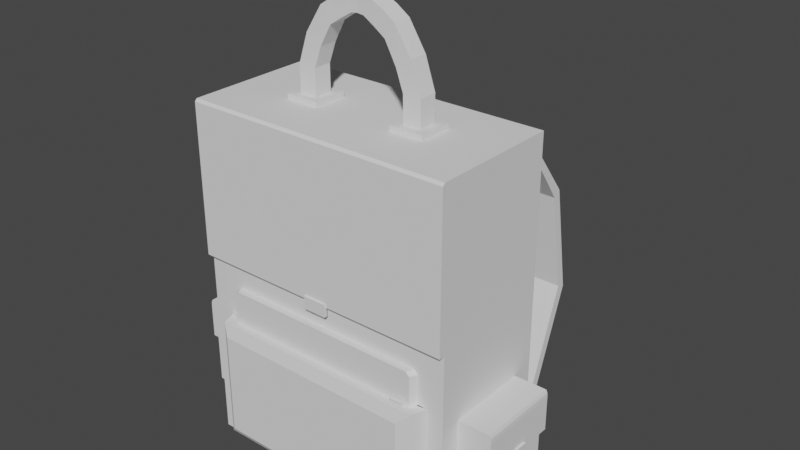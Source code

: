 # Source: mochila.blend  (saved by Blender 3.4.6; exported with 4.5.12 LTS)
import bpy
from mathutils import Matrix  # noqa: F401  (used for matrix-valued properties, if any)

bpy.ops.wm.read_factory_settings(use_empty=True)
scene = bpy.context.scene
scene.name = 'Scene'

# ---- collections
col_collection = bpy.data.collections.new('Collection'); scene.collection.children.link(col_collection)

# ---- world
world_world = bpy.data.worlds.new('World'); scene.world = world_world
world_world.use_nodes = True; world_world.node_tree.nodes.clear()
_N = world_world.node_tree.nodes; _L = world_world.node_tree.links
n0 = _N.new('ShaderNodeOutputWorld'); n0.name = 'World Output'; n0.location = (300, 300)
n1 = _N.new('ShaderNodeBackground'); n1.name = 'Background'; n1.location = (10, 300)
n1.inputs[0].default_value = (0.05088, 0.05088, 0.05088, 1.0)
_L.new(n1.outputs[0], n0.inputs[0])
n0.is_active_output = True
world_world.color = (0.05088, 0.05088, 0.05088)
world_world.use_sun_shadow = False
world_world.sun_shadow_jitter_overblur = 0.0

# ---- meshes
me_cube_001 = bpy.data.meshes.new('Cube.001')
me_cube_001.from_pydata([(-1.0, -0.4652, -1.0), (-1.0, -0.4652, 1.527), (-1.0, 0.4652, -1.0), (-1.0, 0.4652, 1.527), (1.0, -0.4652, -1.0), (1.0, -0.4652, 1.527), (1.0, 0.4652, -1.0), (1.0, 0.4652, 1.527), (-1.0, -0.4652, 1.587), (-1.0, 0.4652, 1.587), (1.0, 0.4652, 1.587), (1.0, -0.4652, 1.587), (1.0, -0.5095, 1.527), (-1.0, -0.5095, 1.527), (1.0, -0.4652, 0.46), (-1.0, -0.4652, 0.46), (1.0, -0.5095, 0.46), (-1.0, -0.5095, 0.46), (1.0, -0.4918, 1.587), (1.0, -0.5095, 1.569), (-1.0, -0.5095, 1.569), (-1.0, -0.4918, 1.587)], [], [(0, 1, 3, 2), (2, 3, 7, 6), (6, 7, 5, 4), (4, 5, 1, 0), (2, 6, 4, 0), (5, 7, 10, 11), (10, 9, 8, 11), (3, 1, 8, 9), (8, 1, 13, 20, 21), (7, 3, 9, 10), (5, 11, 18, 19, 12), (13, 12, 19, 20), (13, 1, 15, 17), (15, 14, 16, 17), (5, 12, 16, 14), (1, 5, 14, 15), (12, 13, 17, 16), (18, 21, 20, 19), (11, 8, 21, 18)])
_uv = me_cube_001.uv_layers.new(name='UVMap')
_uv.uv.foreach_set('vector', [0.375, 0.0, 0.625, 0.0, 0.625, 0.25, 0.375, 0.25, 0.375, 0.25, 0.625, 0.25, 0.625, 0.5, 0.375, 0.5, 0.375, 0.5, 0.625, 0.5, 0.625, 0.75, 0.375, 0.75, 0.375, 0.75, 0.625, 0.75, 0.625, 1.0, 0.375, 1.0, 0.125, 0.5, 0.375, 0.5, 0.375, 0.75, 0.125, 0.75, 0.625, 0.75, 0.625, 0.5, 0.625, 0.5, 0.625, 0.75, 0.625, 0.5, 0.875, 0.5, 0.875, 0.75, 0.625, 0.75, 0.625, 0.25, 0.625, 0.0, 0.625, 0.0, 0.625, 0.25, 0.625, 0.0, 0.625, 0.0, 0.625, 0.0, 0.625, 0.0, 0.625, 0.0, 0.625, 0.5, 0.625, 0.25, 0.625, 0.25, 0.625, 0.5, 0.625, 0.75, 0.625, 0.75, 0.625, 0.75, 0.625, 0.75, 0.625, 0.75, 0.625, 1.0, 0.625, 0.75, 0.625, 0.75, 0.625, 1.0, 0.625, 0.0, 0.625, 0.0, 0.625, 0.0, 0.625, 0.0, 0.625, 1.0, 0.625, 0.75, 0.625, 0.75, 0.625, 1.0, 0.625, 0.75, 0.625, 0.75, 0.625, 0.75, 0.625, 0.75, 0.625, 1.0, 0.625, 0.75, 0.625, 0.75, 0.625, 1.0, 0.625, 0.75, 0.625, 1.0, 0.625, 1.0, 0.625, 0.75, 0.625, 0.75, 0.625, 1.0, 0.625, 1.0, 0.625, 0.75, 0.625, 0.75, 0.875, 0.75, 0.875, 0.75, 0.625, 0.75])
me_cube_001.update()
me_cube_002 = bpy.data.meshes.new('Cube.002')
me_cube_002.from_pydata([(-1.0, -0.4652, 1.527), (-1.0, 0.4652, 1.527), (1.0, -0.4652, 1.527), (1.0, 0.4652, 1.527)], [], [(3, 1, 0, 2)])
_uv = me_cube_002.uv_layers.new(name='UVMap')
_uv.uv.foreach_set('vector', [0.625, 0.5, 0.875, 0.5, 0.875, 0.75, 0.625, 0.75])
me_cube_002.update()
me_cube_003 = bpy.data.meshes.new('Cube.003')
me_cube_003.from_pydata([(-0.8465, -0.4652, -0.8905), (-0.8465, -0.4652, 0.02588), (0.878, -0.4652, -0.8905), (0.878, -0.4652, 0.02588), (-0.7652, -0.6051, -0.8409), (-0.7652, -0.6051, -0.06971), (0.7388, -0.6051, -0.06971), (0.7388, -0.6051, -0.8409), (-0.8088, -0.578, -0.8905), (-0.8088, -0.578, 0.02588), (0.8403, -0.578, 0.02588), (0.8403, -0.578, -0.8905), (0.812, -0.4411, 0.01768), (-0.7805, -0.4411, 0.01768), (0.7772, -0.5185, 0.01768), (-0.7457, -0.5185, 0.01768), (0.786, -0.4411, 0.2718), (0.814, -0.4411, 0.246), (-0.7785, -0.4411, 0.246), (-0.7501, -0.4411, 0.2718), (0.7792, -0.5185, 0.246), (0.7512, -0.5185, 0.2718), (-0.7153, -0.5185, 0.2718), (-0.7437, -0.5185, 0.246)], [], [(2, 0, 1, 3), (7, 6, 5, 4), (0, 2, 11, 8), (1, 0, 8, 9), (10, 3, 12, 14), (2, 3, 10, 11), (4, 5, 9, 8), (6, 7, 11, 10), (7, 4, 8, 11), (5, 6, 10, 9), (15, 14, 20, 21, 22, 23), (9, 10, 14, 15), (3, 1, 13, 12), (1, 9, 15, 13), (14, 12, 17, 20), (16, 19, 22, 21), (13, 15, 23, 18), (22, 19, 18, 23), (20, 17, 16, 21), (12, 13, 18, 19, 16, 17)])
_uv = me_cube_003.uv_layers.new(name='UVMap')
_uv.uv.foreach_set('vector', [0.375, 0.75, 0.375, 1.0, 0.625, 1.0, 0.625, 0.75, 0.3948, 0.761, 0.6052, 0.761, 0.6052, 0.989, 0.3948, 0.989, 0.375, 1.0, 0.375, 0.75, 0.375, 0.75, 0.375, 1.0, 0.625, 1.0, 0.375, 1.0, 0.375, 1.0, 0.625, 1.0, 0.625, 0.75, 0.625, 0.75, 0.625, 0.75, 0.625, 0.75, 0.375, 0.75, 0.625, 0.75, 0.625, 0.75, 0.375, 0.75, 0.3948, 0.989, 0.6052, 0.989, 0.625, 1.0, 0.375, 1.0, 0.6052, 0.761, 0.3948, 0.761, 0.375, 0.75, 0.625, 0.75, 0.3948, 0.761, 0.3948, 0.989, 0.375, 1.0, 0.375, 0.75, 0.6052, 0.989, 0.6052, 0.761, 0.625, 0.75, 0.625, 1.0, 0.625, 1.0, 0.625, 0.75, 0.625, 0.75, 0.625, 0.7546, 0.625, 0.9954, 0.625, 1.0, 0.625, 1.0, 0.625, 0.75, 0.625, 0.75, 0.625, 1.0, 0.625, 0.75, 0.625, 1.0, 0.625, 1.0, 0.625, 0.75, 0.625, 1.0, 0.625, 1.0, 0.625, 1.0, 0.625, 1.0, 0.625, 0.75, 0.625, 0.75, 0.625, 0.75, 0.625, 0.75, 0.625, 0.7544, 0.625, 0.9956, 0.625, 0.9954, 0.625, 0.7546, 0.625, 1.0, 0.625, 1.0, 0.625, 1.0, 0.625, 1.0, 0.625, 0.9954, 0.625, 0.9956, 0.625, 1.0, 0.625, 1.0, 0.625, 0.75, 0.625, 0.75, 0.625, 0.7544, 0.625, 0.7546, 0.625, 0.75, 0.625, 1.0, 0.625, 1.0, 0.625, 0.9956, 0.625, 0.7544, 0.625, 0.75])
me_cube_003.update()
me_cube_004 = bpy.data.meshes.new('Cube.004')
me_cube_004.from_pydata([(-1.0, -1.0, -1.0), (-1.0, -1.0, 1.0), (-1.0, 1.0, -1.0), (-1.0, 1.0, 1.0), (1.0, -1.0, -1.0), (1.0, -1.0, 1.0), (1.0, 1.0, -1.0), (1.0, 1.0, 1.0), (-1.034, -1.0, 1.172), (-1.034, 1.0, 1.172), (0.9657, 1.0, 1.172), (0.9657, -1.0, 1.172), (1.386, 1.0, 1.0), (1.386, -1.0, 1.0), (1.0, 1.0, 0.1768), (1.0, -1.0, 0.1768), (1.386, 1.0, 0.1768), (1.386, -1.0, 0.1768), (1.277, 1.0, 1.172), (1.366, 1.0, 1.099), (1.366, -1.0, 1.099), (1.277, -1.0, 1.172)], [], [(0, 1, 3, 2), (2, 3, 7, 6), (6, 7, 5, 4), (4, 5, 1, 0), (2, 6, 4, 0), (7, 3, 9, 10), (10, 9, 8, 11), (11, 5, 13, 20, 21), (3, 1, 8, 9), (1, 5, 11, 8), (7, 10, 18, 19, 12), (13, 12, 19, 20), (13, 5, 15, 17), (15, 14, 16, 17), (12, 13, 17, 16), (7, 12, 16, 14), (5, 7, 14, 15), (18, 21, 20, 19), (10, 11, 21, 18)])
_uv = me_cube_004.uv_layers.new(name='UVMap')
_uv.uv.foreach_set('vector', [0.375, 0.0, 0.625, 0.0, 0.625, 0.25, 0.375, 0.25, 0.375, 0.25, 0.625, 0.25, 0.625, 0.5, 0.375, 0.5, 0.375, 0.5, 0.625, 0.5, 0.625, 0.75, 0.375, 0.75, 0.375, 0.75, 0.625, 0.75, 0.625, 1.0, 0.375, 1.0, 0.125, 0.5, 0.375, 0.5, 0.375, 0.75, 0.125, 0.75, 0.625, 0.5, 0.625, 0.25, 0.625, 0.25, 0.625, 0.5, 0.625, 0.5, 0.875, 0.5, 0.875, 0.75, 0.625, 0.75, 0.625, 0.75, 0.625, 0.75, 0.625, 0.75, 0.625, 0.75, 0.625, 0.75, 0.625, 0.25, 0.625, 0.0, 0.625, 0.0, 0.625, 0.25, 0.625, 1.0, 0.625, 0.75, 0.625, 0.75, 0.625, 1.0, 0.625, 0.5, 0.625, 0.5, 0.625, 0.5, 0.625, 0.5, 0.625, 0.5, 0.625, 0.75, 0.625, 0.5, 0.625, 0.5, 0.625, 0.75, 0.625, 0.75, 0.625, 0.75, 0.625, 0.75, 0.625, 0.75, 0.625, 0.75, 0.625, 0.5, 0.625, 0.5, 0.625, 0.75, 0.625, 0.5, 0.625, 0.75, 0.625, 0.75, 0.625, 0.5, 0.625, 0.5, 0.625, 0.5, 0.625, 0.5, 0.625, 0.5, 0.625, 0.75, 0.625, 0.5, 0.625, 0.5, 0.625, 0.75, 0.625, 0.5, 0.625, 0.75, 0.625, 0.75, 0.625, 0.5, 0.625, 0.5, 0.625, 0.75, 0.625, 0.75, 0.625, 0.5])
me_cube_004.update()
me_cube_005 = bpy.data.meshes.new('Cube.005')
me_cube_005.from_pydata([(-1.0, -1.0, 1.0), (-1.0, 1.0, 1.0), (1.0, -1.0, 1.0), (1.0, 1.0, 1.0)], [], [(3, 1, 0, 2)])
_uv = me_cube_005.uv_layers.new(name='UVMap')
_uv.uv.foreach_set('vector', [0.625, 0.5, 0.875, 0.5, 0.875, 0.75, 0.625, 0.75])
me_cube_005.update()
me_cube_006 = bpy.data.meshes.new('Cube.006')
me_cube_006.from_pydata([(-2.089, 0.3452, 1.037), (-2.089, 0.3452, 1.2), (-2.06, 0.4723, 1.085), (-2.06, 0.4723, 1.153), (-1.772, 0.3452, 1.037), (-1.772, 0.3452, 1.2), (-1.802, 0.4723, 1.085), (-1.802, 0.4723, 1.153), (-2.089, 0.4723, 1.2), (-2.089, 0.4723, 1.037), (-1.772, 0.4723, 1.037), (-1.772, 0.4723, 1.2), (-2.06, 0.7089, 1.153), (-2.06, 0.7089, 1.085), (-1.802, 0.7089, 1.085), (-1.802, 0.7089, 1.153), (-2.06, 1.08, 0.6716), (-2.06, 1.026, 0.63), (-1.802, 1.026, 0.63), (-1.802, 1.08, 0.6716), (-2.06, 1.224, -0.1389), (-2.06, 1.16, -0.1156), (-1.802, 1.16, -0.1156), (-1.802, 1.224, -0.1389), (-2.06, 0.9387, -0.9166), (-2.06, 0.8866, -0.8726), (-1.802, 0.8866, -0.8726), (-1.802, 0.9387, -0.9166), (-1.891, 0.2115, -1.109), (-1.891, 0.1594, -1.065), (-1.633, 0.1594, -1.065), (-1.633, 0.2115, -1.109), (-3.013, 0.3452, 1.037), (-3.013, 0.3452, 1.2), (-3.043, 0.4723, 1.085), (-3.043, 0.4723, 1.153), (-3.33, 0.3452, 1.037), (-3.33, 0.3452, 1.2), (-3.3, 0.4723, 1.085), (-3.3, 0.4723, 1.153), (-3.013, 0.4723, 1.2), (-3.013, 0.4723, 1.037), (-3.33, 0.4723, 1.037), (-3.33, 0.4723, 1.2), (-3.043, 0.7089, 1.153), (-3.043, 0.7089, 1.085), (-3.3, 0.7089, 1.085), (-3.3, 0.7089, 1.153), (-3.043, 1.08, 0.6716), (-3.043, 1.026, 0.63), (-3.3, 1.026, 0.63), (-3.3, 1.08, 0.6716), (-3.043, 1.224, -0.1389), (-3.043, 1.16, -0.1156), (-3.3, 1.16, -0.1156), (-3.3, 1.224, -0.1389), (-3.043, 0.9387, -0.9166), (-3.043, 0.8866, -0.8726), (-3.3, 0.8866, -0.8726), (-3.3, 0.9387, -0.9166), (-3.212, 0.2115, -1.109), (-3.212, 0.1594, -1.065), (-3.469, 0.1594, -1.065), (-3.469, 0.2115, -1.109)], [], [(0, 1, 8, 9), (7, 6, 14, 15), (10, 11, 5, 4), (4, 5, 1, 0), (9, 10, 4, 0), (11, 8, 1, 5), (3, 2, 9, 8), (2, 6, 10, 9), (7, 3, 8, 11), (6, 7, 11, 10), (14, 13, 17, 18), (6, 2, 13, 14), (3, 7, 15, 12), (2, 3, 12, 13), (16, 19, 23, 20), (12, 15, 19, 16), (13, 12, 16, 17), (15, 14, 18, 19), (23, 22, 26, 27), (17, 16, 20, 21), (19, 18, 22, 23), (18, 17, 21, 22), (24, 27, 31, 28), (22, 21, 25, 26), (20, 23, 27, 24), (21, 20, 24, 25), (29, 28, 31, 30), (25, 24, 28, 29), (27, 26, 30, 31), (26, 25, 29, 30), (32, 41, 40, 33), (39, 47, 46, 38), (42, 36, 37, 43), (36, 32, 33, 37), (41, 32, 36, 42), (43, 37, 33, 40), (35, 40, 41, 34), (34, 41, 42, 38), (39, 43, 40, 35), (38, 42, 43, 39), (46, 50, 49, 45), (38, 46, 45, 34), (35, 44, 47, 39), (34, 45, 44, 35), (48, 52, 55, 51), (44, 48, 51, 47), (45, 49, 48, 44), (47, 51, 50, 46), (55, 59, 58, 54), (49, 53, 52, 48), (51, 55, 54, 50), (50, 54, 53, 49), (56, 60, 63, 59), (54, 58, 57, 53), (52, 56, 59, 55), (53, 57, 56, 52), (61, 62, 63, 60), (57, 61, 60, 56), (59, 63, 62, 58), (58, 62, 61, 57)])
_uv = me_cube_006.uv_layers.new(name='UVMap')
_uv.uv.foreach_set('vector', [0.375, 0.0, 0.625, 0.0, 0.625, 0.25, 0.375, 0.25, 0.5791, 0.4764, 0.4209, 0.4764, 0.4209, 0.4764, 0.5791, 0.4764, 0.375, 0.5, 0.625, 0.5, 0.625, 0.75, 0.375, 0.75, 0.375, 0.75, 0.625, 0.75, 0.625, 1.0, 0.375, 1.0, 0.125, 0.5, 0.375, 0.5, 0.375, 0.75, 0.125, 0.75, 0.625, 0.5, 0.875, 0.5, 0.875, 0.75, 0.625, 0.75, 0.5791, 0.2736, 0.4209, 0.2736, 0.375, 0.25, 0.625, 0.25, 0.4209, 0.2736, 0.4209, 0.4764, 0.375, 0.5, 0.375, 0.25, 0.5791, 0.4764, 0.5791, 0.2736, 0.625, 0.25, 0.625, 0.5, 0.4209, 0.4764, 0.5791, 0.4764, 0.625, 0.5, 0.375, 0.5, 0.4209, 0.4764, 0.4209, 0.2736, 0.4209, 0.2736, 0.4209, 0.4764, 0.4209, 0.4764, 0.4209, 0.2736, 0.4209, 0.2736, 0.4209, 0.4764, 0.5791, 0.2736, 0.5791, 0.4764, 0.5791, 0.4764, 0.5791, 0.2736, 0.4209, 0.2736, 0.5791, 0.2736, 0.5791, 0.2736, 0.4209, 0.2736, 0.5791, 0.2736, 0.5791, 0.4764, 0.5791, 0.4764, 0.5791, 0.2736, 0.5791, 0.2736, 0.5791, 0.4764, 0.5791, 0.4764, 0.5791, 0.2736, 0.4209, 0.2736, 0.5791, 0.2736, 0.5791, 0.2736, 0.4209, 0.2736, 0.5791, 0.4764, 0.4209, 0.4764, 0.4209, 0.4764, 0.5791, 0.4764, 0.5791, 0.4764, 0.4209, 0.4764, 0.4209, 0.4764, 0.5791, 0.4764, 0.4209, 0.2736, 0.5791, 0.2736, 0.5791, 0.2736, 0.4209, 0.2736, 0.5791, 0.4764, 0.4209, 0.4764, 0.4209, 0.4764, 0.5791, 0.4764, 0.4209, 0.4764, 0.4209, 0.2736, 0.4209, 0.2736, 0.4209, 0.4764, 0.5791, 0.2736, 0.5791, 0.4764, 0.5791, 0.4764, 0.5791, 0.2736, 0.4209, 0.4764, 0.4209, 0.2736, 0.4209, 0.2736, 0.4209, 0.4764, 0.5791, 0.2736, 0.5791, 0.4764, 0.5791, 0.4764, 0.5791, 0.2736, 0.4209, 0.2736, 0.5791, 0.2736, 0.5791, 0.2736, 0.4209, 0.2736, 0.4209, 0.2736, 0.5791, 0.2736, 0.5791, 0.4764, 0.4209, 0.4764, 0.4209, 0.2736, 0.5791, 0.2736, 0.5791, 0.2736, 0.4209, 0.2736, 0.5791, 0.4764, 0.4209, 0.4764, 0.4209, 0.4764, 0.5791, 0.4764, 0.4209, 0.4764, 0.4209, 0.2736, 0.4209, 0.2736, 0.4209, 0.4764, 0.375, 0.0, 0.375, 0.25, 0.625, 0.25, 0.625, 0.0, 0.5791, 0.4764, 0.5791, 0.4764, 0.4209, 0.4764, 0.4209, 0.4764, 0.375, 0.5, 0.375, 0.75, 0.625, 0.75, 0.625, 0.5, 0.375, 0.75, 0.375, 1.0, 0.625, 1.0, 0.625, 0.75, 0.125, 0.5, 0.125, 0.75, 0.375, 0.75, 0.375, 0.5, 0.625, 0.5, 0.625, 0.75, 0.875, 0.75, 0.875, 0.5, 0.5791, 0.2736, 0.625, 0.25, 0.375, 0.25, 0.4209, 0.2736, 0.4209, 0.2736, 0.375, 0.25, 0.375, 0.5, 0.4209, 0.4764, 0.5791, 0.4764, 0.625, 0.5, 0.625, 0.25, 0.5791, 0.2736, 0.4209, 0.4764, 0.375, 0.5, 0.625, 0.5, 0.5791, 0.4764, 0.4209, 0.4764, 0.4209, 0.4764, 0.4209, 0.2736, 0.4209, 0.2736, 0.4209, 0.4764, 0.4209, 0.4764, 0.4209, 0.2736, 0.4209, 0.2736, 0.5791, 0.2736, 0.5791, 0.2736, 0.5791, 0.4764, 0.5791, 0.4764, 0.4209, 0.2736, 0.4209, 0.2736, 0.5791, 0.2736, 0.5791, 0.2736, 0.5791, 0.2736, 0.5791, 0.2736, 0.5791, 0.4764, 0.5791, 0.4764, 0.5791, 0.2736, 0.5791, 0.2736, 0.5791, 0.4764, 0.5791, 0.4764, 0.4209, 0.2736, 0.4209, 0.2736, 0.5791, 0.2736, 0.5791, 0.2736, 0.5791, 0.4764, 0.5791, 0.4764, 0.4209, 0.4764, 0.4209, 0.4764, 0.5791, 0.4764, 0.5791, 0.4764, 0.4209, 0.4764, 0.4209, 0.4764, 0.4209, 0.2736, 0.4209, 0.2736, 0.5791, 0.2736, 0.5791, 0.2736, 0.5791, 0.4764, 0.5791, 0.4764, 0.4209, 0.4764, 0.4209, 0.4764, 0.4209, 0.4764, 0.4209, 0.4764, 0.4209, 0.2736, 0.4209, 0.2736, 0.5791, 0.2736, 0.5791, 0.2736, 0.5791, 0.4764, 0.5791, 0.4764, 0.4209, 0.4764, 0.4209, 0.4764, 0.4209, 0.2736, 0.4209, 0.2736, 0.5791, 0.2736, 0.5791, 0.2736, 0.5791, 0.4764, 0.5791, 0.4764, 0.4209, 0.2736, 0.4209, 0.2736, 0.5791, 0.2736, 0.5791, 0.2736, 0.4209, 0.2736, 0.4209, 0.4764, 0.5791, 0.4764, 0.5791, 0.2736, 0.4209, 0.2736, 0.4209, 0.2736, 0.5791, 0.2736, 0.5791, 0.2736, 0.5791, 0.4764, 0.5791, 0.4764, 0.4209, 0.4764, 0.4209, 0.4764, 0.4209, 0.4764, 0.4209, 0.4764, 0.4209, 0.2736, 0.4209, 0.2736])
me_cube_006.update()
me_cube_007 = bpy.data.meshes.new('Cube.007')
me_cube_007.from_pydata([(-1.0, -1.0, -1.0), (-1.0, -1.0, 1.0), (-1.0, 1.0, -1.0), (-1.0, 1.0, 1.0), (1.0, -1.0, -1.0), (1.0, -1.0, 1.0), (1.0, 1.0, -1.0), (1.0, 1.0, 1.0)], [], [(0, 1, 3, 2), (2, 3, 7, 6), (6, 7, 5, 4), (4, 5, 1, 0), (2, 6, 4, 0), (7, 3, 1, 5)])
_uv = me_cube_007.uv_layers.new(name='UVMap')
_uv.uv.foreach_set('vector', [0.375, 0.0, 0.625, 0.0, 0.625, 0.25, 0.375, 0.25, 0.375, 0.25, 0.625, 0.25, 0.625, 0.5, 0.375, 0.5, 0.375, 0.5, 0.625, 0.5, 0.625, 0.75, 0.375, 0.75, 0.375, 0.75, 0.625, 0.75, 0.625, 1.0, 0.375, 1.0, 0.125, 0.5, 0.375, 0.5, 0.375, 0.75, 0.125, 0.75, 0.625, 0.5, 0.875, 0.5, 0.875, 0.75, 0.625, 0.75])
me_cube_007.update()
me_cube_008 = bpy.data.meshes.new('Cube.008')
me_cube_008.from_pydata([(-1.0, -1.0, -1.0), (-1.0, -1.0, 1.0), (-1.0, 1.0, -1.0), (-1.0, 1.0, 1.0), (1.0, -1.0, -1.0), (1.0, -1.0, 1.0), (1.0, 1.0, -1.0), (1.0, 1.0, 1.0)], [], [(0, 1, 3, 2), (2, 3, 7, 6), (6, 7, 5, 4), (4, 5, 1, 0), (2, 6, 4, 0), (7, 3, 1, 5)])
_uv = me_cube_008.uv_layers.new(name='UVMap')
_uv.uv.foreach_set('vector', [0.375, 0.0, 0.625, 0.0, 0.625, 0.25, 0.375, 0.25, 0.375, 0.25, 0.625, 0.25, 0.625, 0.5, 0.375, 0.5, 0.375, 0.5, 0.625, 0.5, 0.625, 0.75, 0.375, 0.75, 0.375, 0.75, 0.625, 0.75, 0.625, 1.0, 0.375, 1.0, 0.125, 0.5, 0.375, 0.5, 0.375, 0.75, 0.125, 0.75, 0.625, 0.5, 0.875, 0.5, 0.875, 0.75, 0.625, 0.75])
me_cube_008.update()
me_cube_009 = bpy.data.meshes.new('Cube.009')
me_cube_009.from_pydata([(-1.0, -1.0, -1.0), (-1.0, -1.0, 1.0), (-1.0, 1.0, -1.0), (-1.0, 1.0, 1.0), (1.0, -1.0, -1.0), (1.0, -1.0, 1.0), (1.0, 1.0, -1.0), (1.0, 1.0, 1.0)], [], [(0, 1, 3, 2), (2, 3, 7, 6), (6, 7, 5, 4), (4, 5, 1, 0), (2, 6, 4, 0), (7, 3, 1, 5)])
_uv = me_cube_009.uv_layers.new(name='UVMap')
_uv.uv.foreach_set('vector', [0.375, 0.0, 0.625, 0.0, 0.625, 0.25, 0.375, 0.25, 0.375, 0.25, 0.625, 0.25, 0.625, 0.5, 0.375, 0.5, 0.375, 0.5, 0.625, 0.5, 0.625, 0.75, 0.375, 0.75, 0.375, 0.75, 0.625, 0.75, 0.625, 1.0, 0.375, 1.0, 0.125, 0.5, 0.375, 0.5, 0.375, 0.75, 0.125, 0.75, 0.625, 0.5, 0.875, 0.5, 0.875, 0.75, 0.625, 0.75])
me_cube_009.update()
me_cube_010 = bpy.data.meshes.new('Cube.010')
me_cube_010.from_pydata([(-1.0, -1.0, -1.0), (-1.0, -1.0, 1.0), (-1.0, 1.0, -1.0), (-1.0, 1.0, 1.0), (1.0, -1.0, -1.0), (1.0, -1.0, 1.0), (1.0, 1.0, -1.0), (1.0, 1.0, 1.0)], [], [(0, 1, 3, 2), (2, 3, 7, 6), (6, 7, 5, 4), (4, 5, 1, 0), (2, 6, 4, 0), (7, 3, 1, 5)])
_uv = me_cube_010.uv_layers.new(name='UVMap')
_uv.uv.foreach_set('vector', [0.375, 0.0, 0.625, 0.0, 0.625, 0.25, 0.375, 0.25, 0.375, 0.25, 0.625, 0.25, 0.625, 0.5, 0.375, 0.5, 0.375, 0.5, 0.625, 0.5, 0.625, 0.75, 0.375, 0.75, 0.375, 0.75, 0.625, 0.75, 0.625, 1.0, 0.375, 1.0, 0.125, 0.5, 0.375, 0.5, 0.375, 0.75, 0.125, 0.75, 0.625, 0.5, 0.875, 0.5, 0.875, 0.75, 0.625, 0.75])
me_cube_010.update()
me_cube_011 = bpy.data.meshes.new('Cube.011')
me_cube_011.from_pydata([(-0.6572, -0.6572, -0.6012), (-0.3489, -0.3489, 0.7131), (-0.6572, 0.6572, -0.6012), (-0.3489, 0.3489, 0.7131), (0.6572, -0.6572, -0.6012), (0.3489, -0.3489, 0.7131), (0.6572, 0.6572, -0.6012), (0.3489, 0.3489, 0.7131), (-0.6572, -0.6572, 0.7131), (-0.6572, 0.6572, 0.7131), (0.6572, 0.6572, 0.7131), (0.6572, -0.6572, 0.7131), (-0.3489, -0.3489, 1.717), (-0.3489, 0.3489, 1.717), (0.3489, 0.3489, 1.717), (0.3489, -0.3489, 1.717), (-0.6357, -0.3489, 2.512), (-0.6357, 0.3489, 2.512), (-0.03561, 0.3489, 2.868), (-0.03561, -0.3489, 2.868), (-1.076, -0.3428, 3.304), (-1.055, 0.3547, 3.305), (-0.6695, 0.3428, 3.886), (-0.6907, -0.3547, 3.886), (-1.514, -0.3287, 3.596), (-1.493, 0.3688, 3.598), (-1.166, 0.3569, 4.215), (-1.187, -0.3405, 4.212), (-1.954, -0.3124, 3.855), (-1.936, 0.3851, 3.866), (-1.868, 0.3732, 4.56), (-1.887, -0.3243, 4.55), (-2.299, -0.3037, 3.889), (-2.28, 0.3938, 3.899), (-2.212, 0.3819, 4.594), (-2.231, -0.3156, 4.584)], [], [(0, 8, 9, 2), (2, 9, 10, 6), (6, 10, 11, 4), (4, 11, 8, 0), (2, 6, 4, 0), (1, 5, 15, 12), (1, 3, 9, 8), (3, 7, 10, 9), (7, 5, 11, 10), (5, 1, 8, 11), (15, 14, 18, 19), (7, 3, 13, 14), (5, 7, 14, 15), (3, 1, 12, 13), (16, 19, 23, 20), (13, 12, 16, 17), (12, 15, 19, 16), (14, 13, 17, 18), (20, 23, 27, 24), (18, 17, 21, 22), (19, 18, 22, 23), (17, 16, 20, 21), (27, 26, 30, 31), (22, 21, 25, 26), (23, 22, 26, 27), (21, 20, 24, 25), (28, 31, 35, 32), (25, 24, 28, 29), (24, 27, 31, 28), (26, 25, 29, 30), (30, 29, 33, 34), (31, 30, 34, 35), (29, 28, 32, 33)])
_uv = me_cube_011.uv_layers.new(name='UVMap')
_uv.uv.foreach_set('vector', [0.375, 0.0, 0.625, 0.0, 0.625, 0.25, 0.375, 0.25, 0.375, 0.25, 0.625, 0.25, 0.625, 0.5, 0.375, 0.5, 0.375, 0.5, 0.625, 0.5, 0.625, 0.75, 0.375, 0.75, 0.375, 0.75, 0.625, 0.75, 0.625, 1.0, 0.375, 1.0, 0.125, 0.5, 0.375, 0.5, 0.375, 0.75, 0.125, 0.75, 0.8164, 0.6914, 0.6836, 0.6914, 0.6836, 0.6914, 0.8164, 0.6914, 0.8164, 0.6914, 0.8164, 0.5586, 0.875, 0.5, 0.875, 0.75, 0.8164, 0.5586, 0.6836, 0.5586, 0.625, 0.5, 0.875, 0.5, 0.6836, 0.5586, 0.6836, 0.6914, 0.625, 0.75, 0.625, 0.5, 0.6836, 0.6914, 0.8164, 0.6914, 0.875, 0.75, 0.625, 0.75, 0.6836, 0.6914, 0.6836, 0.5586, 0.6836, 0.5586, 0.6836, 0.6914, 0.6836, 0.5586, 0.8164, 0.5586, 0.8164, 0.5586, 0.6836, 0.5586, 0.6836, 0.6914, 0.6836, 0.5586, 0.6836, 0.5586, 0.6836, 0.6914, 0.8164, 0.5586, 0.8164, 0.6914, 0.8164, 0.6914, 0.8164, 0.5586, 0.8164, 0.6914, 0.6836, 0.6914, 0.6836, 0.6914, 0.8164, 0.6914, 0.8164, 0.5586, 0.8164, 0.6914, 0.8164, 0.6914, 0.8164, 0.5586, 0.8164, 0.6914, 0.6836, 0.6914, 0.6836, 0.6914, 0.8164, 0.6914, 0.6836, 0.5586, 0.8164, 0.5586, 0.8164, 0.5586, 0.6836, 0.5586, 0.8164, 0.6914, 0.6836, 0.6914, 0.6836, 0.6914, 0.8164, 0.6914, 0.6836, 0.5586, 0.8164, 0.5586, 0.8164, 0.5586, 0.6836, 0.5586, 0.6836, 0.6914, 0.6836, 0.5586, 0.6836, 0.5586, 0.6836, 0.6914, 0.8164, 0.5586, 0.8164, 0.6914, 0.8164, 0.6914, 0.8164, 0.5586, 0.6836, 0.6914, 0.6836, 0.5586, 0.6836, 0.5586, 0.6836, 0.6914, 0.6836, 0.5586, 0.8164, 0.5586, 0.8164, 0.5586, 0.6836, 0.5586, 0.6836, 0.6914, 0.6836, 0.5586, 0.6836, 0.5586, 0.6836, 0.6914, 0.8164, 0.5586, 0.8164, 0.6914, 0.8164, 0.6914, 0.8164, 0.5586, 0.8164, 0.6914, 0.6836, 0.6914, 0.6836, 0.6914, 0.8164, 0.6914, 0.8164, 0.5586, 0.8164, 0.6914, 0.8164, 0.6914, 0.8164, 0.5586, 0.8164, 0.6914, 0.6836, 0.6914, 0.6836, 0.6914, 0.8164, 0.6914, 0.6836, 0.5586, 0.8164, 0.5586, 0.8164, 0.5586, 0.6836, 0.5586, 0.6836, 0.5586, 0.8164, 0.5586, 0.8164, 0.5586, 0.6836, 0.5586, 0.6836, 0.6914, 0.6836, 0.5586, 0.6836, 0.5586, 0.6836, 0.6914, 0.8164, 0.5586, 0.8164, 0.6914, 0.8164, 0.6914, 0.8164, 0.5586])
me_cube_011.update()

# ---- objects
ob_cube = bpy.data.objects.new('Cube', me_cube_001)
ob_cube_001 = bpy.data.objects.new('Cube.001', me_cube_002)
ob_cube_002 = bpy.data.objects.new('Cube.002', me_cube_003)
ob_cube_003 = bpy.data.objects.new('Cube.003', me_cube_004)
ob_cube_004 = bpy.data.objects.new('Cube.004', me_cube_005)
ob_cube_005 = bpy.data.objects.new('Cube.005', me_cube_006)
ob_cube_006 = bpy.data.objects.new('Cube.006', me_cube_007)
ob_cube_007 = bpy.data.objects.new('Cube.007', me_cube_008)
ob_cube_008 = bpy.data.objects.new('Cube.008', me_cube_009)
ob_cube_009 = bpy.data.objects.new('Cube.009', me_cube_010)
ob_cube_010 = bpy.data.objects.new('Cube.010', me_cube_011)

# ---- transforms, parenting, visibility, modifiers, constraints
ob_cube.location = (0.0, 0.0, 0.0)
ob_cube_001.location = (0.0, 0.0, 0.0)
ob_cube_002.location = (0.0, 0.0, 0.0)
ob_cube_003.location = (1.1, -0.00517, -0.4472)
ob_cube_003.scale = (0.1108, 0.3094, 0.3094)
_m = ob_cube_003.modifiers.new('Mirror', 'MIRROR')
_m.mirror_object = ob_cube
ob_cube_004.location = (1.1, -0.00517, -0.4472)
ob_cube_004.scale = (0.1108, 0.3094, 0.3094)
_m = ob_cube_004.modifiers.new('Mirror', 'MIRROR')
_m.mirror_object = ob_cube
ob_cube_005.location = (2.551, 0.03372, 0.2159)
ob_cube_006.location = (0.6974, -0.5437, 0.04091)
ob_cube_006.rotation_euler = (0.0, -0.0, -1.556)
ob_cube_006.scale = (0.01181, -0.04684, -0.01533)
ob_cube_007.location = (1.258, 0.003213, -0.3899)
ob_cube_007.rotation_euler = (1.558, 0.01178, -0.0001552)
ob_cube_007.scale = (0.01181, -0.04688, -0.04992)
ob_cube_008.location = (-1.249, 0.003213, -0.3899)
ob_cube_008.rotation_euler = (1.558, 0.01178, -0.0001552)
ob_cube_008.scale = (0.01181, -0.04688, -0.04992)
ob_cube_009.location = (0.00533, -0.5106, 0.4382)
ob_cube_009.rotation_euler = (1.558, 0.01178, -1.557)
ob_cube_009.scale = (0.01193, -0.04689, -0.08605)
ob_cube_010.location = (0.4218, 0.0, 1.487)
ob_cube_010.scale = (0.1923, 0.1923, 0.1923)
_m = ob_cube_010.modifiers.new('Mirror', 'MIRROR')
_m.mirror_object = ob_cube

# ---- collection membership
col_collection.objects.link(ob_cube)
col_collection.objects.link(ob_cube_001)
col_collection.objects.link(ob_cube_002)
col_collection.objects.link(ob_cube_003)
col_collection.objects.link(ob_cube_004)
col_collection.objects.link(ob_cube_005)
col_collection.objects.link(ob_cube_006)
col_collection.objects.link(ob_cube_007)
col_collection.objects.link(ob_cube_008)
col_collection.objects.link(ob_cube_009)
col_collection.objects.link(ob_cube_010)

# ---- scene / render settings (as saved in the file)
scene.frame_start = 1; scene.frame_end = 250; scene.frame_set(0)
scene.render.engine = 'BLENDER_EEVEE_NEXT'
scene.cycles.sampling_pattern = 'TABULATED_SOBOL'
scene.cycles.use_light_tree = False
scene.view_settings.view_transform = 'Filmic'
bpy.context.view_layer.update()

# ---- added for rendering (the .blend has no active camera and no usable light): camera, sun
cam_auto = bpy.data.cameras.new('AutoCamera')
cam_auto.lens = 50.0
cam_auto.sensor_width = 36.0
cam_auto.clip_end = 1000.0
ob_auto_camera = bpy.data.objects.new('AutoCamera', cam_auto)
scene.collection.objects.link(ob_auto_camera)
ob_auto_camera.location = (4.26768, -4.79019, 4.0959)
ob_auto_camera.rotation_euler = (1.09748, -7.21219e-08, 0.694738)
scene.camera = ob_auto_camera
light_auto_sun = bpy.data.lights.new('AutoSun', 'SUN')
light_auto_sun.energy = 3.0
light_auto_sun.angle = 0.0523599
ob_auto_sun = bpy.data.objects.new('AutoSun', light_auto_sun)
scene.collection.objects.link(ob_auto_sun)
ob_auto_sun.rotation_euler = (0.872665, 0.174533, 0.523599)
bpy.context.view_layer.update()
